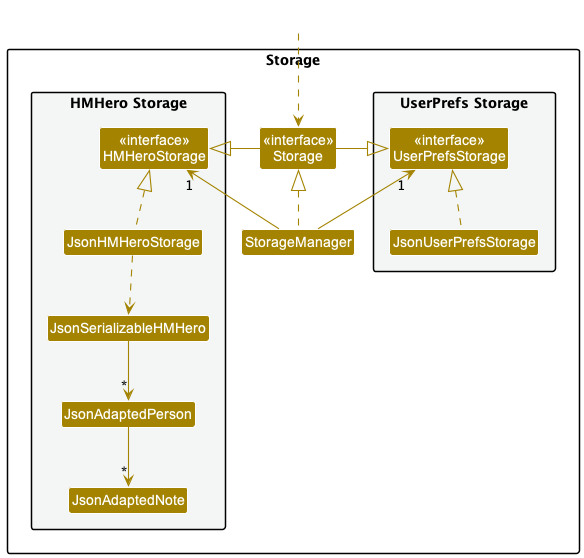

The diagram above was rendered by PlantUML. Its source (embedded in the PNG):
@startuml
!include style.puml
skinparam arrowThickness 1.1
skinparam arrowColor STORAGE_COLOR
skinparam classBackgroundColor STORAGE_COLOR

package Storage{

package "UserPrefs Storage" #F4F6F6{
Class "<<interface>>\nUserPrefsStorage" as UserPrefsStorage
Class JsonUserPrefsStorage
}

Class "<<interface>>\nStorage" as storage
Class StorageManager

package "HMHero Storage" #F4F6F6{
Class "<<interface>>\nHMHeroStorage" as HMHeroStorage
Class JsonHMHeroStorage
Class JsonSerializableHMHero
Class JsonAdaptedPerson
Class JsonAdaptedNote
}

}

Class HiddenOutside #FFFFFF
HiddenOutside ..> storage

StorageManager .up.|> storage
StorageManager -up-> "1" UserPrefsStorage
StorageManager -up-> "1" HMHeroStorage

storage -left-|> UserPrefsStorage
storage -right-|> HMHeroStorage

JsonUserPrefsStorage .up.|> UserPrefsStorage
JsonHMHeroStorage .up.|> HMHeroStorage
JsonHMHeroStorage ..> JsonSerializableHMHero
JsonSerializableHMHero --> "*" JsonAdaptedPerson
JsonAdaptedPerson --> "*" JsonAdaptedNote

@enduml